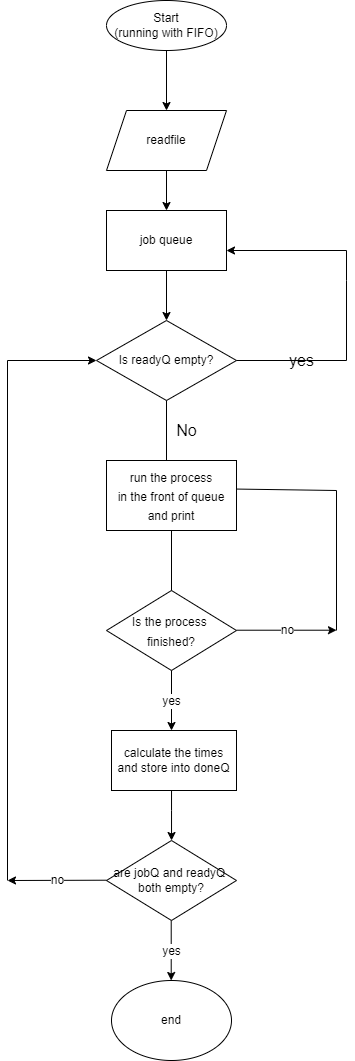

The diagram above was exported from draw.io. Its source (the exported page's mxGraphModel, read from the mxfile embedded in the PNG):
<mxGraphModel dx="813" dy="454" grid="1" gridSize="10" guides="1" tooltips="1" connect="1" arrows="1" fold="1" page="1" pageScale="1" pageWidth="827" pageHeight="1169" math="0" shadow="0">
  <root>
    <mxCell id="WIyWlLk6GJQsqaUBKTNV-0" />
    <mxCell id="WIyWlLk6GJQsqaUBKTNV-1" parent="WIyWlLk6GJQsqaUBKTNV-0" />
    <mxCell id="aOZI3N8RkJT3R5Tvo6Y3-0" value="Start&lt;br&gt;(running with FIFO)" style="ellipse;whiteSpace=wrap;html=1;" vertex="1" parent="WIyWlLk6GJQsqaUBKTNV-1">
      <mxGeometry x="299" y="30" width="120" height="50" as="geometry" />
    </mxCell>
    <mxCell id="aOZI3N8RkJT3R5Tvo6Y3-1" value="" style="endArrow=classic;html=1;rounded=0;exitX=0.5;exitY=1;exitDx=0;exitDy=0;" edge="1" parent="WIyWlLk6GJQsqaUBKTNV-1" source="aOZI3N8RkJT3R5Tvo6Y3-0">
      <mxGeometry width="50" height="50" relative="1" as="geometry">
        <mxPoint x="619" y="530" as="sourcePoint" />
        <mxPoint x="359" y="140" as="targetPoint" />
      </mxGeometry>
    </mxCell>
    <mxCell id="aOZI3N8RkJT3R5Tvo6Y3-3" value="job queue" style="rounded=0;whiteSpace=wrap;html=1;" vertex="1" parent="WIyWlLk6GJQsqaUBKTNV-1">
      <mxGeometry x="299" y="240" width="120" height="60" as="geometry" />
    </mxCell>
    <mxCell id="aOZI3N8RkJT3R5Tvo6Y3-4" value="&lt;span&gt;readfile&lt;/span&gt;" style="shape=parallelogram;perimeter=parallelogramPerimeter;whiteSpace=wrap;html=1;fixedSize=1;" vertex="1" parent="WIyWlLk6GJQsqaUBKTNV-1">
      <mxGeometry x="299" y="140" width="120" height="60" as="geometry" />
    </mxCell>
    <mxCell id="aOZI3N8RkJT3R5Tvo6Y3-5" value="" style="endArrow=classic;html=1;rounded=0;exitX=0.5;exitY=1;exitDx=0;exitDy=0;entryX=0.5;entryY=0;entryDx=0;entryDy=0;" edge="1" parent="WIyWlLk6GJQsqaUBKTNV-1" source="aOZI3N8RkJT3R5Tvo6Y3-4" target="aOZI3N8RkJT3R5Tvo6Y3-3">
      <mxGeometry width="50" height="50" relative="1" as="geometry">
        <mxPoint x="619" y="420" as="sourcePoint" />
        <mxPoint x="669" y="370" as="targetPoint" />
      </mxGeometry>
    </mxCell>
    <mxCell id="aOZI3N8RkJT3R5Tvo6Y3-6" value="Is readyQ empty?" style="rhombus;whiteSpace=wrap;html=1;" vertex="1" parent="WIyWlLk6GJQsqaUBKTNV-1">
      <mxGeometry x="289" y="350" width="140" height="80" as="geometry" />
    </mxCell>
    <mxCell id="aOZI3N8RkJT3R5Tvo6Y3-7" value="" style="endArrow=classic;html=1;rounded=0;exitX=0.5;exitY=1;exitDx=0;exitDy=0;entryX=0.5;entryY=0;entryDx=0;entryDy=0;" edge="1" parent="WIyWlLk6GJQsqaUBKTNV-1" source="aOZI3N8RkJT3R5Tvo6Y3-3" target="aOZI3N8RkJT3R5Tvo6Y3-6">
      <mxGeometry width="50" height="50" relative="1" as="geometry">
        <mxPoint x="619" y="420" as="sourcePoint" />
        <mxPoint x="669" y="370" as="targetPoint" />
      </mxGeometry>
    </mxCell>
    <mxCell id="aOZI3N8RkJT3R5Tvo6Y3-8" value="" style="endArrow=classic;html=1;rounded=0;startArrow=none;" edge="1" parent="WIyWlLk6GJQsqaUBKTNV-1">
      <mxGeometry width="50" height="50" relative="1" as="geometry">
        <mxPoint x="539" y="310" as="sourcePoint" />
        <mxPoint x="419" y="280" as="targetPoint" />
        <Array as="points">
          <mxPoint x="539" y="280" />
        </Array>
      </mxGeometry>
    </mxCell>
    <mxCell id="aOZI3N8RkJT3R5Tvo6Y3-9" value="&lt;font style=&quot;font-size: 16px&quot;&gt;yes&lt;/font&gt;" style="text;html=1;align=center;verticalAlign=middle;resizable=0;points=[];autosize=1;strokeColor=none;fillColor=none;" vertex="1" parent="WIyWlLk6GJQsqaUBKTNV-1">
      <mxGeometry x="474" y="380" width="40" height="20" as="geometry" />
    </mxCell>
    <mxCell id="aOZI3N8RkJT3R5Tvo6Y3-10" value="" style="endArrow=none;html=1;rounded=0;exitX=1;exitY=0.5;exitDx=0;exitDy=0;" edge="1" parent="WIyWlLk6GJQsqaUBKTNV-1" source="aOZI3N8RkJT3R5Tvo6Y3-6">
      <mxGeometry width="50" height="50" relative="1" as="geometry">
        <mxPoint x="464" y="405" as="sourcePoint" />
        <mxPoint x="539" y="310" as="targetPoint" />
        <Array as="points">
          <mxPoint x="499" y="390" />
          <mxPoint x="539" y="390" />
        </Array>
      </mxGeometry>
    </mxCell>
    <mxCell id="aOZI3N8RkJT3R5Tvo6Y3-11" value="" style="endArrow=classic;html=1;rounded=0;fontSize=16;exitX=0.5;exitY=1;exitDx=0;exitDy=0;" edge="1" parent="WIyWlLk6GJQsqaUBKTNV-1" source="aOZI3N8RkJT3R5Tvo6Y3-6">
      <mxGeometry width="50" height="50" relative="1" as="geometry">
        <mxPoint x="619" y="520" as="sourcePoint" />
        <mxPoint x="359" y="530" as="targetPoint" />
      </mxGeometry>
    </mxCell>
    <mxCell id="aOZI3N8RkJT3R5Tvo6Y3-13" value="No" style="text;html=1;align=center;verticalAlign=middle;resizable=0;points=[];autosize=1;strokeColor=none;fillColor=none;fontSize=16;" vertex="1" parent="WIyWlLk6GJQsqaUBKTNV-1">
      <mxGeometry x="359" y="450" width="40" height="20" as="geometry" />
    </mxCell>
    <mxCell id="aOZI3N8RkJT3R5Tvo6Y3-14" value="&lt;font style=&quot;font-size: 12px&quot;&gt;run the process&lt;br&gt;in the front of queue and print&lt;/font&gt;" style="rounded=0;whiteSpace=wrap;html=1;fontSize=16;" vertex="1" parent="WIyWlLk6GJQsqaUBKTNV-1">
      <mxGeometry x="299" y="490" width="130" height="70" as="geometry" />
    </mxCell>
    <mxCell id="aOZI3N8RkJT3R5Tvo6Y3-16" value="&lt;font style=&quot;font-size: 12px&quot;&gt;Is the process &lt;br&gt;finished?&lt;/font&gt;" style="rhombus;whiteSpace=wrap;html=1;fontSize=16;" vertex="1" parent="WIyWlLk6GJQsqaUBKTNV-1">
      <mxGeometry x="299" y="620" width="130" height="80" as="geometry" />
    </mxCell>
    <mxCell id="aOZI3N8RkJT3R5Tvo6Y3-17" value="" style="endArrow=none;html=1;rounded=0;fontSize=12;exitX=0.5;exitY=0;exitDx=0;exitDy=0;entryX=0.5;entryY=1;entryDx=0;entryDy=0;" edge="1" parent="WIyWlLk6GJQsqaUBKTNV-1" source="aOZI3N8RkJT3R5Tvo6Y3-16" target="aOZI3N8RkJT3R5Tvo6Y3-14">
      <mxGeometry width="50" height="50" relative="1" as="geometry">
        <mxPoint x="359" y="610" as="sourcePoint" />
        <mxPoint x="359" y="560" as="targetPoint" />
      </mxGeometry>
    </mxCell>
    <mxCell id="aOZI3N8RkJT3R5Tvo6Y3-20" value="" style="endArrow=classic;html=1;rounded=0;fontSize=12;" edge="1" parent="WIyWlLk6GJQsqaUBKTNV-1">
      <mxGeometry relative="1" as="geometry">
        <mxPoint x="429" y="659.71" as="sourcePoint" />
        <mxPoint x="529" y="659.71" as="targetPoint" />
      </mxGeometry>
    </mxCell>
    <mxCell id="aOZI3N8RkJT3R5Tvo6Y3-21" value="no" style="edgeLabel;resizable=0;html=1;align=center;verticalAlign=middle;fontSize=12;" connectable="0" vertex="1" parent="aOZI3N8RkJT3R5Tvo6Y3-20">
      <mxGeometry relative="1" as="geometry" />
    </mxCell>
    <mxCell id="aOZI3N8RkJT3R5Tvo6Y3-22" value="" style="endArrow=none;html=1;rounded=0;fontSize=12;" edge="1" parent="WIyWlLk6GJQsqaUBKTNV-1">
      <mxGeometry width="50" height="50" relative="1" as="geometry">
        <mxPoint x="529" y="660" as="sourcePoint" />
        <mxPoint x="529" y="520" as="targetPoint" />
      </mxGeometry>
    </mxCell>
    <mxCell id="aOZI3N8RkJT3R5Tvo6Y3-23" value="" style="endArrow=none;html=1;rounded=0;fontSize=12;exitX=1.001;exitY=0.408;exitDx=0;exitDy=0;exitPerimeter=0;" edge="1" parent="WIyWlLk6GJQsqaUBKTNV-1" source="aOZI3N8RkJT3R5Tvo6Y3-14">
      <mxGeometry width="50" height="50" relative="1" as="geometry">
        <mxPoint x="479" y="570" as="sourcePoint" />
        <mxPoint x="529" y="520" as="targetPoint" />
      </mxGeometry>
    </mxCell>
    <mxCell id="aOZI3N8RkJT3R5Tvo6Y3-24" value="" style="endArrow=classic;html=1;rounded=0;fontSize=12;exitX=0.5;exitY=1;exitDx=0;exitDy=0;" edge="1" parent="WIyWlLk6GJQsqaUBKTNV-1" source="aOZI3N8RkJT3R5Tvo6Y3-16">
      <mxGeometry relative="1" as="geometry">
        <mxPoint x="369" y="700" as="sourcePoint" />
        <mxPoint x="364" y="760" as="targetPoint" />
      </mxGeometry>
    </mxCell>
    <mxCell id="aOZI3N8RkJT3R5Tvo6Y3-25" value="yes" style="edgeLabel;resizable=0;html=1;align=center;verticalAlign=middle;fontSize=12;" connectable="0" vertex="1" parent="aOZI3N8RkJT3R5Tvo6Y3-24">
      <mxGeometry relative="1" as="geometry" />
    </mxCell>
    <mxCell id="aOZI3N8RkJT3R5Tvo6Y3-28" value="" style="edgeStyle=orthogonalEdgeStyle;rounded=0;orthogonalLoop=1;jettySize=auto;html=1;fontSize=12;" edge="1" parent="WIyWlLk6GJQsqaUBKTNV-1" source="aOZI3N8RkJT3R5Tvo6Y3-26" target="aOZI3N8RkJT3R5Tvo6Y3-27">
      <mxGeometry relative="1" as="geometry">
        <Array as="points">
          <mxPoint x="364" y="840" />
          <mxPoint x="364" y="840" />
        </Array>
      </mxGeometry>
    </mxCell>
    <mxCell id="aOZI3N8RkJT3R5Tvo6Y3-26" value="calculate the times&lt;br&gt;and store into doneQ" style="rounded=0;whiteSpace=wrap;html=1;fontSize=12;" vertex="1" parent="WIyWlLk6GJQsqaUBKTNV-1">
      <mxGeometry x="304" y="760" width="125" height="60" as="geometry" />
    </mxCell>
    <mxCell id="aOZI3N8RkJT3R5Tvo6Y3-27" value="are jobQ and readyQ&amp;nbsp;&lt;br&gt;both empty?" style="rhombus;whiteSpace=wrap;html=1;rounded=0;" vertex="1" parent="WIyWlLk6GJQsqaUBKTNV-1">
      <mxGeometry x="299" y="870" width="130" height="80" as="geometry" />
    </mxCell>
    <mxCell id="aOZI3N8RkJT3R5Tvo6Y3-30" value="" style="endArrow=classic;html=1;rounded=0;fontSize=12;" edge="1" parent="WIyWlLk6GJQsqaUBKTNV-1">
      <mxGeometry relative="1" as="geometry">
        <mxPoint x="363.71000000000004" y="950" as="sourcePoint" />
        <mxPoint x="363.71000000000004" y="1010" as="targetPoint" />
      </mxGeometry>
    </mxCell>
    <mxCell id="aOZI3N8RkJT3R5Tvo6Y3-31" value="yes" style="edgeLabel;resizable=0;html=1;align=center;verticalAlign=middle;fontSize=12;" connectable="0" vertex="1" parent="aOZI3N8RkJT3R5Tvo6Y3-30">
      <mxGeometry relative="1" as="geometry" />
    </mxCell>
    <mxCell id="aOZI3N8RkJT3R5Tvo6Y3-32" value="" style="endArrow=classic;html=1;rounded=0;fontSize=12;" edge="1" parent="WIyWlLk6GJQsqaUBKTNV-1">
      <mxGeometry relative="1" as="geometry">
        <mxPoint x="299" y="909.71" as="sourcePoint" />
        <mxPoint x="200" y="910" as="targetPoint" />
      </mxGeometry>
    </mxCell>
    <mxCell id="aOZI3N8RkJT3R5Tvo6Y3-33" value="no" style="edgeLabel;resizable=0;html=1;align=center;verticalAlign=middle;fontSize=12;" connectable="0" vertex="1" parent="aOZI3N8RkJT3R5Tvo6Y3-32">
      <mxGeometry relative="1" as="geometry" />
    </mxCell>
    <mxCell id="aOZI3N8RkJT3R5Tvo6Y3-35" value="" style="endArrow=none;html=1;rounded=0;fontSize=12;" edge="1" parent="WIyWlLk6GJQsqaUBKTNV-1">
      <mxGeometry width="50" height="50" relative="1" as="geometry">
        <mxPoint x="200" y="910" as="sourcePoint" />
        <mxPoint x="200" y="390" as="targetPoint" />
      </mxGeometry>
    </mxCell>
    <mxCell id="aOZI3N8RkJT3R5Tvo6Y3-36" value="" style="endArrow=classic;html=1;rounded=0;fontSize=12;entryX=0;entryY=0.5;entryDx=0;entryDy=0;" edge="1" parent="WIyWlLk6GJQsqaUBKTNV-1" target="aOZI3N8RkJT3R5Tvo6Y3-6">
      <mxGeometry width="50" height="50" relative="1" as="geometry">
        <mxPoint x="200" y="390" as="sourcePoint" />
        <mxPoint x="250" y="340" as="targetPoint" />
      </mxGeometry>
    </mxCell>
    <mxCell id="aOZI3N8RkJT3R5Tvo6Y3-37" value="end" style="ellipse;whiteSpace=wrap;html=1;fontSize=12;" vertex="1" parent="WIyWlLk6GJQsqaUBKTNV-1">
      <mxGeometry x="304" y="1010" width="120" height="80" as="geometry" />
    </mxCell>
  </root>
</mxGraphModel>